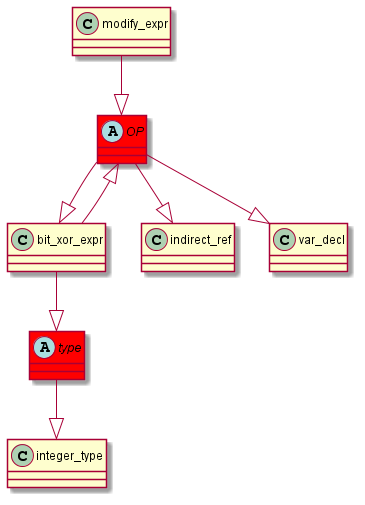

The diagram above was rendered by PlantUML. Its source (embedded in the PNG):
@startuml
abstract class	OP	 #red	
OP	 --|> 	bit_xor_expr	
modify_expr	 --|> 	OP	
abstract class	type	 #red	
type	 --|> 	integer_type	
bit_xor_expr	 --|> 	type	
OP	 --|> 	indirect_ref	
bit_xor_expr	 --|> 	OP	
OP	 --|> 	var_decl	
@enduml